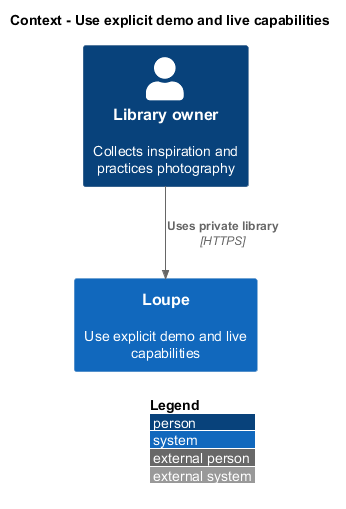

The diagram above was rendered by PlantUML. Its source (embedded in the PNG):
@startuml
!include <C4/C4_Context>
LAYOUT_WITH_LEGEND()
title Context - Use explicit demo and live capabilities
Person(owner, "Library owner", "Collects inspiration and practices photography")
System(loupe, "Loupe", "Use explicit demo and live capabilities")
Rel(owner, loupe, "Uses private library", "HTTPS")
@enduml